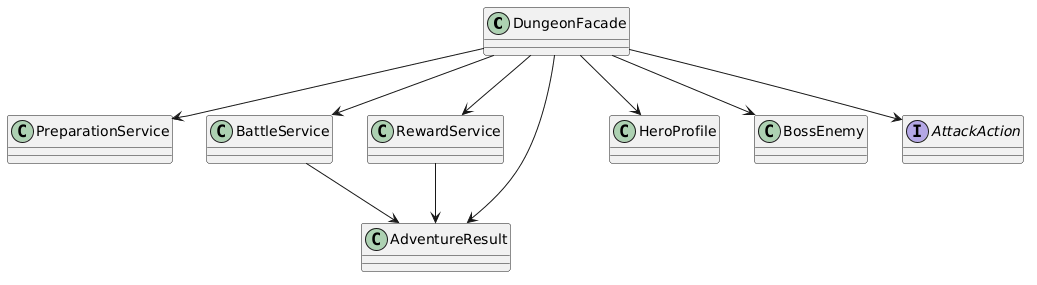

The diagram above was rendered by PlantUML. Its source (embedded in the PNG):
@startuml
class DungeonFacade
class PreparationService
class BattleService
class RewardService
class AdventureResult
class HeroProfile
class BossEnemy
interface AttackAction

DungeonFacade --> PreparationService
DungeonFacade --> BattleService
DungeonFacade --> RewardService

DungeonFacade --> HeroProfile
DungeonFacade --> BossEnemy
DungeonFacade --> AttackAction
DungeonFacade --> AdventureResult

BattleService --> AdventureResult
RewardService --> AdventureResult
@enduml